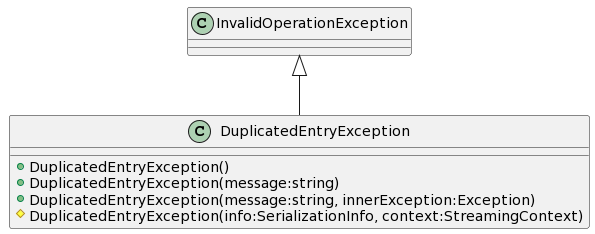

The diagram above was rendered by PlantUML. Its source (embedded in the PNG):
@startuml
class DuplicatedEntryException {
    + DuplicatedEntryException()
    + DuplicatedEntryException(message:string)
    + DuplicatedEntryException(message:string, innerException:Exception)
    # DuplicatedEntryException(info:SerializationInfo, context:StreamingContext)
}
InvalidOperationException <|-- DuplicatedEntryException
@enduml